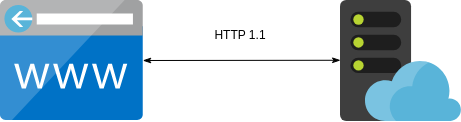

The diagram above was exported from draw.io. Its source (the exported page's mxGraphModel, read from the mxfile embedded in the PNG):
<mxGraphModel dx="809" dy="704" grid="1" gridSize="10" guides="1" tooltips="1" connect="1" arrows="1" fold="1" page="1" pageScale="1" pageWidth="827" pageHeight="1169" math="0" shadow="0">
  <root>
    <mxCell id="0" />
    <mxCell id="1" parent="0" />
    <mxCell id="2" value="" style="image;sketch=0;aspect=fixed;html=1;points=[];align=center;fontSize=12;image=img/lib/mscae/CustomDomain.svg;" vertex="1" parent="1">
      <mxGeometry x="210" y="190" width="142.86" height="120" as="geometry" />
    </mxCell>
    <mxCell id="3" value="" style="image;sketch=0;aspect=fixed;html=1;points=[];align=center;fontSize=12;image=img/lib/mscae/WebHosting.svg;" vertex="1" parent="1">
      <mxGeometry x="550" y="190" width="121" height="121" as="geometry" />
    </mxCell>
    <mxCell id="4" value="" style="edgeStyle=none;orthogonalLoop=1;jettySize=auto;html=1;rounded=0;exitX=0;exitY=0.494;exitDx=0;exitDy=0;exitPerimeter=0;entryX=0.996;entryY=0.5;entryDx=0;entryDy=0;entryPerimeter=0;startArrow=classicThin;startFill=1;endArrow=classicThin;endFill=1;" edge="1" source="3" target="2" parent="1">
      <mxGeometry width="80" relative="1" as="geometry">
        <mxPoint x="363.28858" y="219.03999999999996" as="sourcePoint" />
        <mxPoint x="560" y="219.77562353868018" as="targetPoint" />
        <Array as="points" />
      </mxGeometry>
    </mxCell>
    <mxCell id="5" value="HTTP 1.1" style="text;strokeColor=none;align=center;fillColor=none;html=1;verticalAlign=middle;whiteSpace=wrap;rounded=0;" vertex="1" parent="1">
      <mxGeometry x="420" y="210" width="60" height="30" as="geometry" />
    </mxCell>
  </root>
</mxGraphModel>